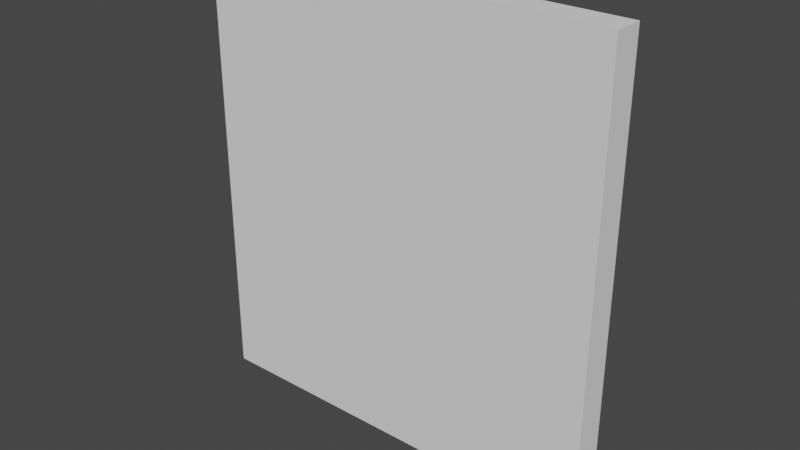 # Source: untitled.blend  (saved by Blender 3.6.14; exported with 4.5.12 LTS)
import bpy
from mathutils import Matrix  # noqa: F401  (used for matrix-valued properties, if any)

bpy.ops.wm.read_factory_settings(use_empty=True)
scene = bpy.context.scene
scene.name = 'Scene'

# ---- collections
col_collection = bpy.data.collections.new('Collection'); scene.collection.children.link(col_collection)

# ---- world
world_world = bpy.data.worlds.new('World'); scene.world = world_world
world_world.use_nodes = True; world_world.node_tree.nodes.clear()
_N = world_world.node_tree.nodes; _L = world_world.node_tree.links
n0 = _N.new('ShaderNodeOutputWorld'); n0.name = 'World Output'; n0.location = (300, 300)
n1 = _N.new('ShaderNodeBackground'); n1.name = 'Background'; n1.location = (10, 300)
n1.inputs[0].default_value = (0.05088, 0.05088, 0.05088, 1.0)
_L.new(n1.outputs[0], n0.inputs[0])
n0.is_active_output = True
world_world.color = (0.05088, 0.05088, 0.05088)
world_world.use_sun_shadow = False
world_world.sun_shadow_jitter_overblur = 0.0

# ---- meshes
me_cubo = bpy.data.meshes.new('Cubo')
me_cubo.from_pydata([(-1.0, 0.4536, -1.0), (-1.0, 0.4536, 7.172), (-1.0, 1.0, -1.0), (-1.0, 1.0, 7.172), (6.568, 0.4536, -1.0), (6.568, 0.4536, 7.172), (6.568, 1.0, -1.0), (6.568, 1.0, 7.172)], [], [(0, 1, 3, 2), (2, 3, 7, 6), (6, 7, 5, 4), (4, 5, 1, 0), (2, 6, 4, 0), (7, 3, 1, 5)])
_uv = me_cubo.uv_layers.new(name='Mapa UV')
_uv.uv.foreach_set('vector', [0.375, 0.0, 0.625, 0.0, 0.625, 0.25, 0.375, 0.25, 0.375, 0.25, 0.625, 0.25, 0.625, 0.5, 0.375, 0.5, 0.375, 0.5, 0.625, 0.5, 0.625, 0.75, 0.375, 0.75, 0.375, 0.75, 0.625, 0.75, 0.625, 1.0, 0.375, 1.0, 0.125, 0.5, 0.375, 0.5, 0.375, 0.75, 0.125, 0.75, 0.625, 0.5, 0.875, 0.5, 0.875, 0.75, 0.625, 0.75])
me_cubo.update()

# ---- objects
ob_cubo = bpy.data.objects.new('Cubo', me_cubo)

# ---- transforms, parenting, visibility, modifiers, constraints
ob_cubo.location = (0.0, 0.0, 0.0)

# ---- collection membership
col_collection.objects.link(ob_cubo)

# ---- scene / render settings (as saved in the file)
scene.frame_start = 1; scene.frame_end = 250; scene.frame_set(1)
scene.render.engine = 'BLENDER_EEVEE_NEXT'
scene.cycles.sampling_pattern = 'TABULATED_SOBOL'
scene.view_settings.view_transform = 'Filmic'
bpy.context.view_layer.update()

# ---- added for rendering (the .blend has no active camera and no usable light): camera, sun
cam_auto = bpy.data.cameras.new('AutoCamera')
cam_auto.lens = 50.0
cam_auto.sensor_width = 36.0
cam_auto.clip_end = 1000.0
ob_auto_camera = bpy.data.objects.new('AutoCamera', cam_auto)
scene.collection.objects.link(ob_auto_camera)
ob_auto_camera.location = (13.1015, -11.6542, 11.34)
ob_auto_camera.rotation_euler = (1.09748, -7.21219e-08, 0.694738)
scene.camera = ob_auto_camera
light_auto_sun = bpy.data.lights.new('AutoSun', 'SUN')
light_auto_sun.energy = 3.0
light_auto_sun.angle = 0.0523599
ob_auto_sun = bpy.data.objects.new('AutoSun', light_auto_sun)
scene.collection.objects.link(ob_auto_sun)
ob_auto_sun.rotation_euler = (0.872665, 0.174533, 0.523599)
bpy.context.view_layer.update()
